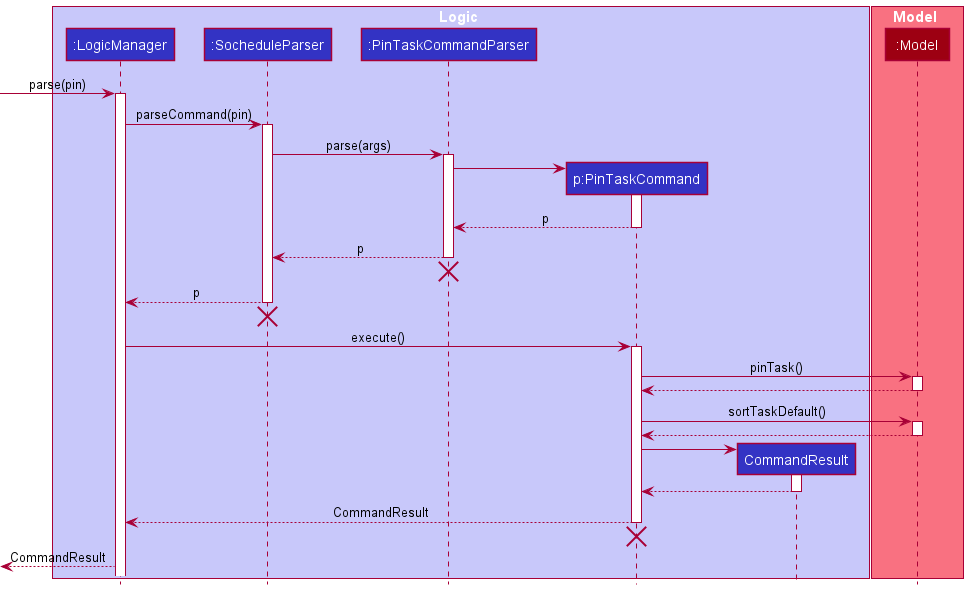

The diagram above was rendered by PlantUML. Its source (embedded in the PNG):
@startuml
!include style.puml

box Logic LOGIC_COLOR_T1
participant ":LogicManager" as LogicManager LOGIC_COLOR
participant ":SocheduleParser" as SocheduleParser LOGIC_COLOR
participant ":PinTaskCommandParser" as PinTaskCommandParser LOGIC_COLOR
participant "p:PinTaskCommand" as PinTaskCommand LOGIC_COLOR
participant "CommandResult" as CommandResult LOGIC_COLOR
end box

box Model MODEL_COLOR_T1
participant ":Model" as Model MODEL_COLOR
end box

[-> LogicManager : parse(pin)
activate LogicManager

LogicManager -> SocheduleParser : parseCommand(pin)
activate SocheduleParser

SocheduleParser -> PinTaskCommandParser: parse(args)
activate PinTaskCommandParser

create PinTaskCommand
PinTaskCommandParser -> PinTaskCommand
activate PinTaskCommand
PinTaskCommandParser <--PinTaskCommand : p
deactivate PinTaskCommand

SocheduleParser <--PinTaskCommandParser : p
deactivate PinTaskCommandParser
'Hidden arrow to position the destroy marker below the end of the activation bar.
PinTaskCommandParser -[hidden]->[
destroy PinTaskCommandParser

LogicManager <-- SocheduleParser : p
deactivate SocheduleParser
'Hidden arrow to position the destroy marker below the end of the activation bar.
SocheduleParser -[hidden]->[
destroy SocheduleParser

LogicManager -> PinTaskCommand : execute()
activate PinTaskCommand

PinTaskCommand -> Model : pinTask()
activate Model
PinTaskCommand <-- Model
deactivate Model

PinTaskCommand -> Model : sortTaskDefault()
activate Model
PinTaskCommand <-- Model
deactivate Model

create CommandResult
PinTaskCommand -> CommandResult
activate CommandResult
PinTaskCommand <-- CommandResult
deactivate CommandResult

LogicManager <-- PinTaskCommand : CommandResult
deactivate PinTaskCommand
'Hidden arrow to position the destroy marker below the end of the activation bar.
PinTaskCommand -[hidden]->[
destroy PinTaskCommand

[<-- LogicManager : CommandResult
@enduml